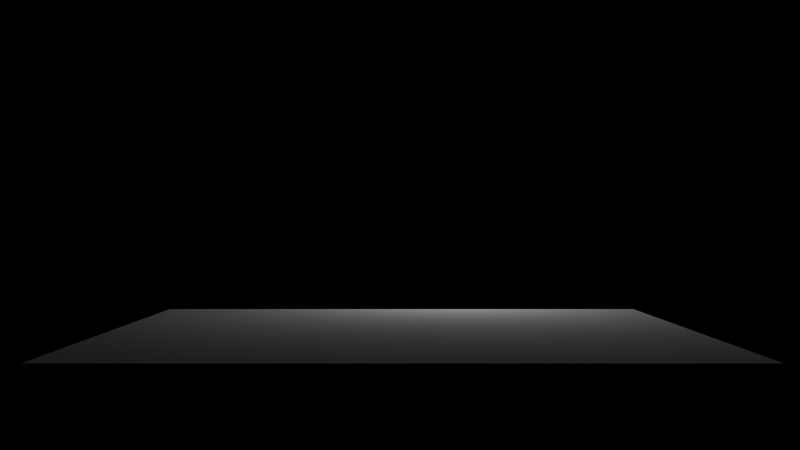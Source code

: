 # Source: cloud.blend  (saved by Blender 2.74.0; exported with 4.5.12 LTS)
import bpy
from mathutils import Matrix  # noqa: F401  (used for matrix-valued properties, if any)

bpy.ops.wm.read_factory_settings(use_empty=True)
scene = bpy.context.scene
scene.name = 'Scene'

# ---- collections
col_collection_1 = bpy.data.collections.new('Collection 1'); scene.collection.children.link(col_collection_1)

# ---- materials (node trees are filled in below, after node groups)
mat_material_001 = bpy.data.materials.new('Material.001')
mat_material_001.alpha_threshold = 0.0
mat_material_001.use_transparent_shadow = False
mat_material_001.roughness = 0.5
mat_dummy_a_depth = bpy.data.materials.new('Dummy.A.Depth')
mat_dummy_a_depth.alpha_threshold = 0.0
mat_dummy_a_depth.use_transparent_shadow = False
mat_dummy_a_depth.roughness = 0.5
mat_dummy_a_rgb = bpy.data.materials.new('Dummy.A.RGB')
mat_dummy_a_rgb.alpha_threshold = 0.0
mat_dummy_a_rgb.use_transparent_shadow = False
mat_dummy_a_rgb.roughness = 0.5
mat_dummy_b_depth = bpy.data.materials.new('Dummy.B.Depth')
mat_dummy_b_depth.alpha_threshold = 0.0
mat_dummy_b_depth.use_transparent_shadow = False
mat_dummy_b_depth.roughness = 0.5
mat_dummy_b_rgb = bpy.data.materials.new('Dummy.B.RGB')
mat_dummy_b_rgb.alpha_threshold = 0.0
mat_dummy_b_rgb.use_transparent_shadow = False
mat_dummy_b_rgb.roughness = 0.5

# ---- material node trees

# ---- world
world_world = bpy.data.worlds.new('World'); scene.world = world_world
world_world.color = (0.0, 0.0, 0.0)
world_world.use_sun_shadow = False
world_world.sun_shadow_jitter_overblur = 0.0
world_world.cycles.sampling_method = 'MANUAL'
world_world.cycles.sample_map_resolution = 256

# ---- cameras
cam_camera_010 = bpy.data.cameras.new('Camera.010')
cam_camera_010.passepartout_alpha = 1.0
cam_camera_010.clip_end = 100.0
cam_camera_010.lens = 35.0
cam_camera_010.sensor_width = 32.0
cam_camera_010.sensor_height = 18.0
cam_camera_010.dof.focus_distance = 0.0
cam_camera_010.dof.aperture_fstop = 128.0

# ---- lights
light_point_003 = bpy.data.lights.new('Point.003', 'POINT')
light_point_003.transmission_factor = 0.0
light_point_003.energy = 100.0
light_point_003.shadow_buffer_clip_start = 0.5
light_point_003.shadow_soft_size = 0.1
light_point_003.shadow_maximum_resolution = 0.006
light_point_003.use_absolute_resolution = True
light_point_003.cycles.use_multiple_importance_sampling = False

# ---- meshes
me_plane_001 = bpy.data.meshes.new('Plane.001')
me_plane_001.from_pydata([(-1.0, -1.0, 0.0), (1.0, -1.0, 0.0), (-1.0, 1.0, 0.0), (1.0, 1.0, 0.0)], [], [(0, 1, 3, 2)])
me_plane_001.materials.append(mat_material_001)
me_plane_001.use_remesh_preserve_volume = False
me_plane_001.use_remesh_preserve_attributes = False
me_plane_001.use_mirror_vertex_groups = False
me_plane_001.update()
me_plane_003 = bpy.data.meshes.new('Plane.003')
me_plane_003.from_pydata([(-1.0, -1.0, 0.0), (1.0, -1.0, 0.0), (-1.0, 1.0, 0.0), (1.0, 1.0, 0.0)], [], [(0, 1, 3, 2)])
_uv = me_plane_003.uv_layers.new(name='UVMap')
_uv.uv.foreach_set('vector', [0.0001, 9.998e-05, 0.9999, 9.998e-05, 0.9999, 0.9999, 9.998e-05, 0.9999])
me_plane_003.materials.append(mat_dummy_a_depth)
me_plane_003.use_remesh_preserve_volume = False
me_plane_003.use_remesh_preserve_attributes = False
me_plane_003.use_mirror_vertex_groups = False
me_plane_003.update()
me_plane_004 = bpy.data.meshes.new('Plane.004')
me_plane_004.from_pydata([(-1.0, -1.0, 0.0), (1.0, -1.0, 0.0), (-1.0, 1.0, 0.0), (1.0, 1.0, 0.0)], [], [(0, 1, 3, 2)])
_uv = me_plane_004.uv_layers.new(name='UVMap')
_uv.uv.foreach_set('vector', [0.0001, 9.998e-05, 0.9999, 9.998e-05, 0.9999, 0.9999, 9.998e-05, 0.9999])
me_plane_004.materials.append(mat_dummy_a_rgb)
me_plane_004.use_remesh_preserve_volume = False
me_plane_004.use_remesh_preserve_attributes = False
me_plane_004.use_mirror_vertex_groups = False
me_plane_004.update()
me_plane_005 = bpy.data.meshes.new('Plane.005')
me_plane_005.from_pydata([(-1.0, -1.0, 0.0), (1.0, -1.0, 0.0), (-1.0, 1.0, 0.0), (1.0, 1.0, 0.0)], [], [(0, 1, 3, 2)])
_uv = me_plane_005.uv_layers.new(name='UVMap')
_uv.uv.foreach_set('vector', [0.0001, 9.998e-05, 0.9999, 9.998e-05, 0.9999, 0.9999, 9.998e-05, 0.9999])
me_plane_005.materials.append(mat_dummy_b_depth)
me_plane_005.use_remesh_preserve_volume = False
me_plane_005.use_remesh_preserve_attributes = False
me_plane_005.use_mirror_vertex_groups = False
me_plane_005.update()
me_plane_006 = bpy.data.meshes.new('Plane.006')
me_plane_006.from_pydata([(-1.0, -1.0, 0.0), (1.0, -1.0, 0.0), (-1.0, 1.0, 0.0), (1.0, 1.0, 0.0)], [], [(0, 1, 3, 2)])
_uv = me_plane_006.uv_layers.new(name='UVMap')
_uv.uv.foreach_set('vector', [0.0001, 9.998e-05, 0.9999, 9.998e-05, 0.9999, 0.9999, 9.998e-05, 0.9999])
me_plane_006.materials.append(mat_dummy_b_rgb)
me_plane_006.use_remesh_preserve_volume = False
me_plane_006.use_remesh_preserve_attributes = False
me_plane_006.use_mirror_vertex_groups = False
me_plane_006.update()

# ---- objects
ob_point_001 = bpy.data.objects.new('Point.001', light_point_003)
ob_plane = bpy.data.objects.new('Plane', me_plane_001)
ob_camera_cloud = bpy.data.objects.new('Camera.Cloud', cam_camera_010)
ob_scripts = bpy.data.objects.new('Scripts', None)
ob_dummy_a_depth = bpy.data.objects.new('Dummy.A.Depth', me_plane_003)
ob_dummy_a_rgb = bpy.data.objects.new('Dummy.A.RGB', me_plane_004)
ob_dummy_b_depth = bpy.data.objects.new('Dummy.B.Depth', me_plane_005)
ob_dummy_b_rgb = bpy.data.objects.new('Dummy.B.RGB', me_plane_006)
ob_kinect_a = bpy.data.objects.new('Kinect.A', None)
ob_kinect_b = bpy.data.objects.new('Kinect.B', None)

# ---- transforms, parenting, visibility, modifiers, constraints
ob_point_001.location = (-15.99, 1.932, 4.246)
ob_point_001.lineart.crease_threshold = 0.0
ob_plane.location = (-12.23, 0.9826, 1.998)
ob_plane.scale = (2.476, 3.345, 3.345)
ob_plane.lineart.crease_threshold = 0.0
ob_camera_cloud.location = (-2.081, 0.9625, 3.21)
ob_camera_cloud.rotation_euler = (1.571, -7.749e-07, 1.571)
ob_camera_cloud.scale = (9.231, 6.154, 9.231)
ob_camera_cloud.lineart.crease_threshold = 0.0
ob_scripts.location = (0.0, 0.0, 0.0)
ob_scripts.rotation_euler = (0.0, -0.0, 1.571)
ob_scripts.scale = (0.2595, 0.2595, 0.2595)
ob_scripts.empty_display_type = 'CIRCLE'
ob_scripts.empty_image_offset = (0.0, 0.0)
ob_scripts.lineart.crease_threshold = 0.0
ob_dummy_a_depth.location = (8.175, -7.269, -0.3681)
ob_dummy_a_depth.lineart.crease_threshold = 0.0
ob_dummy_a_rgb.location = (5.175, -7.269, -0.3681)
ob_dummy_a_rgb.lineart.crease_threshold = 0.0
ob_dummy_b_depth.location = (8.175, -9.99, -0.3681)
ob_dummy_b_depth.lineart.crease_threshold = 0.0
ob_dummy_b_rgb.location = (5.175, -9.99, -0.3681)
ob_dummy_b_rgb.lineart.crease_threshold = 0.0
ob_kinect_a.location = (-10.43, -2.167, 1.622)
ob_kinect_a.empty_display_type = 'SPHERE'
ob_kinect_a.empty_image_offset = (0.0, 0.0)
ob_kinect_a.lineart.crease_threshold = 0.0
ob_kinect_b.location = (-10.43, 1.453, 1.622)
ob_kinect_b.empty_display_type = 'SPHERE'
ob_kinect_b.empty_image_offset = (0.0, 0.0)
ob_kinect_b.lineart.crease_threshold = 0.0

# ---- collection membership
col_collection_1.objects.link(ob_point_001)
col_collection_1.objects.link(ob_plane)
col_collection_1.objects.link(ob_camera_cloud)
col_collection_1.objects.link(ob_scripts)
col_collection_1.objects.link(ob_dummy_a_depth)
col_collection_1.objects.link(ob_dummy_a_rgb)
col_collection_1.objects.link(ob_dummy_b_depth)
col_collection_1.objects.link(ob_dummy_b_rgb)
col_collection_1.objects.link(ob_kinect_a)
col_collection_1.objects.link(ob_kinect_b)

# ---- scene / render settings (as saved in the file)
scene.camera = ob_camera_cloud
scene.frame_start = 1; scene.frame_end = 250; scene.frame_set(0)
scene.render.engine = 'BLENDER_EEVEE_NEXT'
scene.render.resolution_percentage = 50
scene.render.dither_intensity = 0.0
scene.cycles.use_denoising = False
scene.cycles.samples = 10
scene.cycles.sampling_pattern = 'TABULATED_SOBOL'
scene.cycles.light_sampling_threshold = 0.0
scene.cycles.use_adaptive_sampling = False
scene.cycles.use_light_tree = False
scene.cycles.blur_glossy = 0.0
scene.cycles.volume_bounces = 1
scene.cycles.pixel_filter_type = 'GAUSSIAN'
scene.cycles.sample_clamp_indirect = 0.0
scene.view_settings.view_transform = 'Standard'
bpy.context.view_layer.update()
